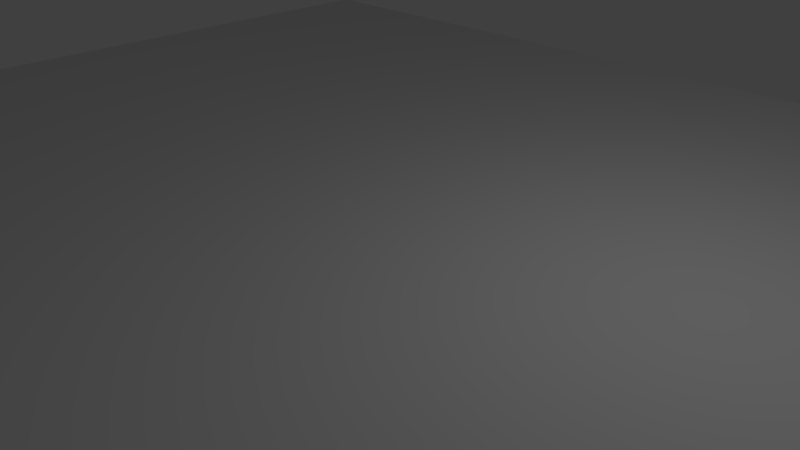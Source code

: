 # Source: arena1.blend  (saved by Blender 2.77.0; exported with 4.5.12 LTS)
import bpy
from mathutils import Matrix  # noqa: F401  (used for matrix-valued properties, if any)

bpy.ops.wm.read_factory_settings(use_empty=True)
scene = bpy.context.scene
scene.name = 'Scene'

# ---- collections
col_collection_1 = bpy.data.collections.new('Collection 1'); scene.collection.children.link(col_collection_1)

# ---- materials (node trees are filled in below, after node groups)
mat_material = bpy.data.materials.new('Material')
mat_material.alpha_threshold = 0.0
mat_material.use_transparent_shadow = False
mat_material.preview_render_type = 'CUBE'
mat_material.roughness = 0.5
mat_material.specular_intensity = 0.0
mat_material.line_color = (0.0, 0.0, 0.0, 1.0)

# ---- material node trees

# ---- world
world_world = bpy.data.worlds.new('World'); scene.world = world_world
world_world.color = (0.05088, 0.05088, 0.05088)
world_world.use_sun_shadow = False
world_world.sun_shadow_jitter_overblur = 0.0
world_world.cycles.sampling_method = 'MANUAL'

# ---- cameras
cam_camera = bpy.data.cameras.new('Camera')
cam_camera.clip_end = 100.0
cam_camera.lens = 35.0
cam_camera.sensor_width = 32.0
cam_camera.sensor_height = 18.0
cam_camera.ortho_scale = 7.314
cam_camera.dof.focus_distance = 0.0
cam_camera.dof.aperture_fstop = 128.0

# ---- lights
light_lamp = bpy.data.lights.new('Lamp', 'POINT')
light_lamp.transmission_factor = 0.0
light_lamp.cutoff_distance = 30.0
light_lamp.energy = 100.0
light_lamp.shadow_buffer_clip_start = 1.001
light_lamp.shadow_soft_size = 0.1
light_lamp.shadow_maximum_resolution = 0.006
light_lamp.use_absolute_resolution = True

# ---- meshes
me_cube = bpy.data.meshes.new('Cube')
me_cube.from_pydata([(1.0, 1.0, -1.0), (1.0, -1.0, -1.0), (-1.0, -1.0, -1.0), (-1.0, 1.0, -1.0), (1.0, 1.0, 1.0), (1.0, -1.0, 1.0), (-1.0, -1.0, 1.0), (-1.0, 1.0, 1.0)], [], [(0, 1, 2, 3), (4, 7, 6, 5), (0, 4, 5, 1), (1, 5, 6, 2), (2, 6, 7, 3), (4, 0, 3, 7)])
_uv = me_cube.uv_layers.new(name='UVMap')
_uv.uv.foreach_set('vector', [0.5714, 0.5, 0.5, 0.7142, 0.2858, 0.6428, 0.3572, 0.4286, 0.6428, 0.2858, 0.4286, 0.2143, 0.5, 8.45e-05, 0.7142, 0.0715, 0.7142, 0.7857, 0.6428, 0.9999, 0.4286, 0.9285, 0.5, 0.7142, 0.5, 0.7142, 0.4286, 0.9285, 0.2143, 0.8571, 0.2858, 0.6428, 0.2858, 0.6428, 0.2143, 0.8571, 8.45e-05, 0.7857, 0.0715, 0.5714, 0.6428, 0.2858, 0.5714, 0.5, 0.3572, 0.4286, 0.4286, 0.2143])
me_cube.materials.append(mat_material)
me_cube.materials.append(None)
me_cube.use_remesh_preserve_volume = False
me_cube.use_remesh_preserve_attributes = False
me_cube.use_mirror_vertex_groups = False
me_cube.update()

# ---- objects
ob_cube = bpy.data.objects.new('Cube', me_cube)
ob_lamp = bpy.data.objects.new('Lamp', light_lamp)
ob_camera = bpy.data.objects.new('Camera', cam_camera)

# ---- transforms, parenting, visibility, modifiers, constraints
ob_cube.location = (0.0, 0.0, 0.3421)
ob_cube.scale = (10.0, 8.0, 0.2)
ob_cube.lock_rotations_4d = False
ob_cube.empty_display_type = 'ARROWS'
ob_cube.lineart.crease_threshold = 0.0
ob_lamp.location = (4.076, 1.005, 5.904)
ob_lamp.rotation_euler = (0.6503, 0.05522, 1.866)
ob_lamp.lock_rotations_4d = False
ob_lamp.empty_display_type = 'ARROWS'
ob_lamp.color = (0.0, 0.0, 0.0, 0.0)
ob_lamp.lineart.crease_threshold = 0.0
ob_camera.location = (7.481, -6.508, 5.344)
ob_camera.rotation_euler = (1.109, 0.01082, 0.8149)
ob_camera.lock_rotations_4d = False
ob_camera.empty_display_type = 'ARROWS'
ob_camera.color = (0.0, 0.0, 0.0, 0.0)
ob_camera.display_type = 'WIRE'
ob_camera.lineart.crease_threshold = 0.0

# ---- collection membership
col_collection_1.objects.link(ob_cube)
col_collection_1.objects.link(ob_lamp)
col_collection_1.objects.link(ob_camera)

# ---- scene / render settings (as saved in the file)
scene.camera = ob_camera
scene.frame_start = 1; scene.frame_end = 250; scene.frame_set(1)
scene.render.engine = 'BLENDER_EEVEE_NEXT'
scene.render.resolution_percentage = 50
scene.render.dither_intensity = 0.0
scene.cycles.use_denoising = False
scene.cycles.samples = 128
scene.cycles.sampling_pattern = 'TABULATED_SOBOL'
scene.cycles.light_sampling_threshold = 0.0
scene.cycles.use_adaptive_sampling = False
scene.cycles.use_light_tree = False
scene.cycles.blur_glossy = 0.0
scene.cycles.sample_clamp_indirect = 0.0
scene.view_settings.view_transform = 'Standard'
bpy.context.view_layer.update()
